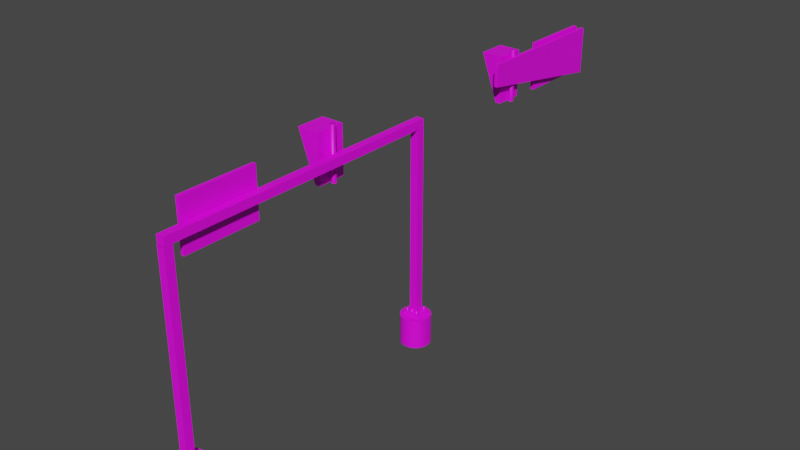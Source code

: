 # Source: loww-vds-gantry.blend  (saved by Blender 3.0.42; exported with 4.5.12 LTS)
import bpy
from mathutils import Matrix  # noqa: F401  (used for matrix-valued properties, if any)

bpy.ops.wm.read_factory_settings(use_empty=True)
scene = bpy.context.scene
scene.name = 'Scene'

# ---- collections
col_collection = bpy.data.collections.new('Collection'); scene.collection.children.link(col_collection)

# ---- images (referenced by path relative to the original .blend; pixels are not part of the script)
import os
ASSET_DIR = os.environ.get("B2B_ASSET_DIR", "")  # directory of the original .blend (textures are referenced by path, not embedded)
HERE = os.path.dirname(os.path.abspath(__file__))  # packed textures are extracted next to this script under _unpacked/

def load_image(name, relpath, width, height, colorspace="sRGB"):
    """Load a texture the original file referenced (path relative to the .blend, or extracted next to this script)."""
    p = next((c for c in (os.path.join(HERE, relpath), os.path.join(ASSET_DIR, relpath)) if relpath and os.path.exists(c)), "")
    if p:
        img = bpy.data.images.load(p, check_existing=True)
        img.name = name
    else:  # same state as the original file: an image datablock whose file is absent (Cycles renders it pink)
        img = bpy.data.images.new(name, width, height)
        img.source = "FILE"
        img.filepath = "//" + (relpath or name)
    img.colorspace_settings.name = colorspace
    return img
img_vds_base_texture_png = load_image('vds-base-texture.png', 'vds-base-texture.png', 1024, 1024, 'sRGB')

# ---- materials (node trees are filled in below, after node groups)
mat_base = bpy.data.materials.new('base')
mat_base.use_transparent_shadow = False

# ---- material node trees
mat_base.use_nodes = True; mat_base.node_tree.nodes.clear()
_N = mat_base.node_tree.nodes; _L = mat_base.node_tree.links
n0 = _N.new('ShaderNodeBsdfPrincipled'); n0.name = 'Principled BSDF'; n0.location = (10, 300)
n0.distribution = 'GGX'
n0.subsurface_method = 'BURLEY'
n0.inputs[3].default_value = 1.45
n0.inputs[27].default_value = (0.0, 0.0, 0.0, 1.0)
n0.inputs[28].default_value = 1.0
n1 = _N.new('ShaderNodeOutputMaterial'); n1.name = 'Material Output'; n1.location = (300, 300)
n2 = _N.new('ShaderNodeTexImage'); n2.name = 'Image Texture'; n2.location = (-280, 276)
n2.image = img_vds_base_texture_png
_L.new(n0.outputs[0], n1.inputs[0])
_L.new(n2.outputs[0], n0.inputs[0])
n1.is_active_output = True

# ---- world
world_world = bpy.data.worlds.new('World'); scene.world = world_world
world_world.use_nodes = True; world_world.node_tree.nodes.clear()
_N = world_world.node_tree.nodes; _L = world_world.node_tree.links
n0 = _N.new('ShaderNodeOutputWorld'); n0.name = 'World Output'; n0.location = (300, 300)
n1 = _N.new('ShaderNodeBackground'); n1.name = 'Background'; n1.location = (10, 300)
n1.inputs[0].default_value = (0.05088, 0.05088, 0.05088, 1.0)
_L.new(n1.outputs[0], n0.inputs[0])
n0.is_active_output = True
world_world.color = (0.05088, 0.05088, 0.05088)
world_world.use_sun_shadow = False
world_world.sun_shadow_jitter_overblur = 0.0

# ---- meshes
me_cube = bpy.data.meshes.new('Cube')
me_cube.from_pydata([(-1.0, -1.062, -1.0), (-1.0, -1.062, 1.0), (-1.0, 1.062, -1.0), (-1.0, 1.062, 1.0), (1.0, -1.062, -1.0), (1.0, -1.062, 1.0), (1.0, 1.062, -1.0), (1.0, 1.062, 1.0), (-5.024, 3.152, -0.9826), (-14.32, 3.152, 0.9826), (-5.024, 3.966, -0.9826), (-14.32, 3.966, 0.9826), (-2.192, 3.152, -0.9826), (-2.192, 3.152, 0.9826), (-2.192, 3.966, -0.9826), (-2.192, 3.966, 0.9826), (-5.115, 3.157, 0.9636), (-5.115, 3.157, -0.9582), (-5.115, 3.949, 0.9636), (-5.115, 3.949, -0.9582), (-5.045, 3.157, -0.9665), (-14.23, 3.157, 0.9745), (-5.045, 3.961, -0.9665), (-14.23, 3.961, 0.9745), (-2.248, 3.157, -0.9665), (-2.248, 3.157, 0.9745), (-2.248, 3.961, -0.9665), (-2.248, 3.961, 0.9745), (-5.418, 3.617, 0.373), (-5.418, 3.617, -0.2122), (-5.418, 3.884, 0.373), (-5.418, 3.884, -0.2122), (-5.418, 3.223, 0.3752), (-5.418, 3.223, -0.21), (-5.418, 3.49, 0.3752), (-5.418, 3.49, -0.21), (-1.165, -0.2879, 0.6808), (-1.165, -0.2879, -0.4648), (-1.165, 0.2685, 0.6808), (-1.165, 0.2685, -0.4648), (-1.165, -0.2901, -0.4648), (-1.165, -0.2901, 0.6808), (-1.165, -0.8465, -0.4648), (-1.165, -0.8465, 0.6808), (0.3155, 6.749, -9.308), (0.3155, 6.749, -8.071), (3.087, 6.782, -9.308), (3.087, 6.782, -8.071), (5.908, 6.764, -9.308), (5.908, 6.764, -8.071), (8.44, 6.697, -9.308), (8.44, 6.697, -8.071), (10.38, 6.59, -9.308), (10.38, 6.59, -8.071), (11.48, 6.455, -9.308), (11.48, 6.455, -8.071), (11.63, 6.308, -9.308), (11.63, 6.308, -8.071), (10.8, 6.168, -9.308), (10.8, 6.168, -8.071), (9.082, 6.051, -9.308), (9.082, 6.051, -8.071), (6.696, 5.971, -9.308), (6.696, 5.971, -8.071), (3.925, 5.938, -9.308), (3.925, 5.938, -8.071), (1.104, 5.956, -9.308), (1.104, 5.956, -8.071), (-1.428, 6.023, -9.308), (-1.428, 6.023, -8.071), (-3.365, 6.13, -9.308), (-3.365, 6.13, -8.071), (-4.473, 6.265, -9.308), (-4.473, 6.265, -8.071), (-4.619, 6.412, -9.308), (-4.619, 6.412, -8.071), (-3.784, 6.552, -9.308), (-3.784, 6.552, -8.071), (-2.071, 6.669, -9.308), (-2.071, 6.669, -8.071), (3.506, -1.195, -9.308), (3.506, -1.195, -8.071), (6.306, -1.221, -9.308), (6.306, -1.221, -8.071), (8.768, -1.294, -9.308), (8.768, -1.294, -8.071), (10.6, -1.406, -9.308), (10.6, -1.406, -8.071), (11.57, -1.544, -9.308), (11.57, -1.544, -8.071), (11.57, -1.691, -9.308), (11.57, -1.691, -8.071), (10.6, -1.829, -9.308), (10.6, -1.829, -8.071), (8.768, -1.941, -9.308), (8.768, -1.941, -8.071), (6.306, -2.015, -9.308), (6.306, -2.015, -8.071), (3.506, -2.04, -9.308), (3.506, -2.04, -8.071), (0.7059, -2.015, -9.308), (0.7059, -2.015, -8.071), (-1.756, -1.941, -9.308), (-1.756, -1.941, -8.071), (-3.584, -1.829, -9.308), (-3.584, -1.829, -8.071), (-4.556, -1.691, -9.308), (-4.556, -1.691, -8.071), (-4.556, -1.544, -9.308), (-4.556, -1.544, -8.071), (-3.584, -1.406, -9.308), (-3.584, -1.406, -8.071), (-1.756, -1.294, -9.308), (-1.756, -1.294, -8.071), (0.7059, -1.221, -9.308), (0.7059, -1.221, -8.071), (-0.2746, 3.597, -0.9811), (-0.2746, 3.597, 1.179), (0.389, 3.588, -0.9811), (0.389, 3.588, 1.179), (0.8748, 3.563, -0.9811), (0.8748, 3.563, 1.179), (1.053, 3.529, -0.9811), (1.053, 3.529, 1.179), (0.8748, 3.495, -0.9811), (0.8748, 3.495, 1.179), (0.389, 3.47, -0.9811), (0.389, 3.47, 1.179), (-0.2746, 3.46, -0.9811), (-0.2746, 3.46, 1.179), (-0.9382, 3.47, -0.9811), (-0.9382, 3.47, 1.179), (-1.424, 3.495, -0.9811), (-1.424, 3.495, 1.179), (-1.602, 3.529, -0.9811), (-1.602, 3.529, 1.179), (-1.424, 3.563, -0.9811), (-1.424, 3.563, 1.179), (-0.9382, 3.588, -0.9811), (-0.9382, 3.588, 1.179), (3.506, -1.195, -8.071), (6.306, -1.221, -8.071), (8.768, -1.294, -8.071), (10.6, -1.406, -8.071), (11.57, -1.544, -8.071), (11.57, -1.691, -8.071), (10.6, -1.829, -8.071), (8.768, -1.941, -8.071), (6.306, -2.015, -8.071), (3.506, -2.04, -8.071), (0.7059, -2.015, -8.071), (-1.756, -1.941, -8.071), (-3.584, -1.829, -8.071), (-4.556, -1.691, -8.071), (-4.556, -1.544, -8.071), (-3.584, -1.406, -8.071), (-1.756, -1.294, -8.071), (0.7059, -1.221, -8.071), (-1.346, -1.392, -8.071), (-1.346, -1.834, -8.071), (8.482, -1.834, -8.071), (8.482, -1.392, -8.071), (-1.346, -1.39, -8.071), (-0.9516, -1.41, -8.003), (-0.9516, -1.816, -8.003), (8.087, -1.816, -8.003), (8.087, -1.41, -8.003), (-0.9516, -1.41, -7.951), (-0.9516, -1.816, -7.951), (8.087, -1.816, -7.951), (8.087, -1.41, -7.951), (1.471, -1.496, -7.951), (1.471, -1.73, -7.951), (5.664, -1.73, -7.951), (5.664, -1.496, -7.951), (1.471, -1.496, -0.1821), (1.471, -1.73, -0.1821), (5.664, -1.73, -0.1821), (5.664, -1.496, -0.1821), (0.4134, -1.738, -7.949), (0.4134, -1.738, -7.766), (0.7123, -1.742, -7.949), (0.7123, -1.742, -7.766), (0.931, -1.753, -7.949), (0.931, -1.753, -7.766), (1.011, -1.769, -7.949), (1.011, -1.769, -7.766), (0.931, -1.784, -7.949), (0.931, -1.784, -7.766), (0.7123, -1.795, -7.949), (0.7123, -1.795, -7.766), (0.4134, -1.8, -7.949), (0.4134, -1.8, -7.766), (0.1145, -1.795, -7.949), (0.1145, -1.795, -7.766), (-0.1042, -1.784, -7.949), (-0.1042, -1.784, -7.766), (-0.1843, -1.769, -7.949), (-0.1843, -1.769, -7.766), (-0.1042, -1.753, -7.949), (-0.1042, -1.753, -7.766), (0.1145, -1.742, -7.949), (0.1145, -1.742, -7.766), (3.546, -1.738, -7.949), (3.546, -1.738, -7.766), (3.844, -1.742, -7.949), (3.844, -1.742, -7.766), (4.063, -1.753, -7.949), (4.063, -1.753, -7.766), (4.143, -1.769, -7.949), (4.143, -1.769, -7.766), (4.063, -1.784, -7.949), (4.063, -1.784, -7.766), (3.844, -1.795, -7.949), (3.844, -1.795, -7.766), (3.546, -1.8, -7.949), (3.546, -1.8, -7.766), (3.247, -1.795, -7.949), (3.247, -1.795, -7.766), (3.028, -1.784, -7.949), (3.028, -1.784, -7.766), (2.948, -1.769, -7.949), (2.948, -1.769, -7.766), (3.028, -1.753, -7.949), (3.028, -1.753, -7.766), (3.247, -1.742, -7.949), (3.247, -1.742, -7.766), (6.54, -1.738, -7.949), (6.54, -1.738, -7.766), (6.839, -1.742, -7.949), (6.839, -1.742, -7.766), (7.058, -1.753, -7.949), (7.058, -1.753, -7.766), (7.138, -1.769, -7.949), (7.138, -1.769, -7.766), (7.058, -1.784, -7.949), (7.058, -1.784, -7.766), (6.839, -1.795, -7.949), (6.839, -1.795, -7.766), (6.54, -1.8, -7.949), (6.54, -1.8, -7.766), (6.241, -1.795, -7.949), (6.241, -1.795, -7.766), (6.023, -1.784, -7.949), (6.023, -1.784, -7.766), (5.943, -1.769, -7.949), (5.943, -1.769, -7.766), (6.023, -1.753, -7.949), (6.023, -1.753, -7.766), (6.241, -1.742, -7.949), (6.241, -1.742, -7.766), (0.4134, -1.427, -7.949), (0.4134, -1.427, -7.766), (0.7123, -1.431, -7.949), (0.7123, -1.431, -7.766), (0.931, -1.443, -7.949), (0.931, -1.443, -7.766), (1.011, -1.458, -7.949), (1.011, -1.458, -7.766), (0.931, -1.474, -7.949), (0.931, -1.474, -7.766), (0.7123, -1.485, -7.949), (0.7123, -1.485, -7.766), (0.4134, -1.489, -7.949), (0.4134, -1.489, -7.766), (0.1146, -1.485, -7.949), (0.1146, -1.485, -7.766), (-0.1042, -1.474, -7.949), (-0.1042, -1.474, -7.766), (-0.1843, -1.458, -7.949), (-0.1843, -1.458, -7.766), (-0.1042, -1.443, -7.949), (-0.1042, -1.443, -7.766), (0.1145, -1.431, -7.949), (0.1145, -1.431, -7.766), (3.546, -1.427, -7.949), (3.546, -1.427, -7.766), (3.844, -1.431, -7.949), (3.844, -1.431, -7.766), (4.063, -1.443, -7.949), (4.063, -1.443, -7.766), (4.143, -1.458, -7.949), (4.143, -1.458, -7.766), (4.063, -1.474, -7.949), (4.063, -1.474, -7.766), (3.844, -1.485, -7.949), (3.844, -1.485, -7.766), (3.545, -1.489, -7.949), (3.545, -1.489, -7.766), (3.247, -1.485, -7.949), (3.247, -1.485, -7.766), (3.028, -1.474, -7.949), (3.028, -1.474, -7.766), (2.948, -1.458, -7.949), (2.948, -1.458, -7.766), (3.028, -1.443, -7.949), (3.028, -1.443, -7.766), (3.247, -1.431, -7.949), (3.247, -1.431, -7.766), (6.54, -1.427, -7.949), (6.54, -1.427, -7.766), (6.839, -1.431, -7.949), (6.839, -1.431, -7.766), (7.058, -1.443, -7.949), (7.058, -1.443, -7.766), (7.138, -1.458, -7.949), (7.138, -1.458, -7.766), (7.058, -1.474, -7.949), (7.058, -1.474, -7.766), (6.839, -1.485, -7.949), (6.839, -1.485, -7.766), (6.54, -1.489, -7.949), (6.54, -1.489, -7.766), (6.241, -1.485, -7.949), (6.241, -1.485, -7.766), (6.023, -1.474, -7.949), (6.023, -1.474, -7.766), (5.943, -1.458, -7.949), (5.943, -1.458, -7.766), (6.023, -1.443, -7.949), (6.023, -1.443, -7.766), (6.241, -1.431, -7.949), (6.241, -1.431, -7.766), (3.506, 6.783, -8.071), (6.306, 6.757, -8.071), (8.768, 6.684, -8.071), (10.6, 6.571, -8.071), (11.57, 6.433, -8.071), (11.57, 6.287, -8.071), (10.6, 6.149, -8.071), (8.768, 6.036, -8.071), (6.306, 5.963, -8.071), (3.506, 5.937, -8.071), (0.7059, 5.963, -8.071), (-1.756, 6.036, -8.071), (-3.584, 6.149, -8.071), (-4.556, 6.287, -8.071), (-4.556, 6.433, -8.071), (-3.584, 6.571, -8.071), (-1.756, 6.684, -8.071), (0.7059, 6.757, -8.071), (-1.346, 6.585, -8.071), (-1.346, 6.144, -8.071), (8.482, 6.144, -8.071), (8.482, 6.585, -8.071), (-1.346, 6.587, -8.071), (-0.9516, 6.568, -8.003), (-0.9516, 6.162, -8.003), (8.087, 6.162, -8.003), (8.087, 6.568, -8.003), (-0.9516, 6.568, -7.951), (-0.9516, 6.162, -7.951), (8.087, 6.162, -7.951), (8.087, 6.568, -7.951), (1.471, 6.482, -7.951), (1.471, 6.247, -7.951), (5.664, 6.247, -7.951), (5.664, 6.482, -7.951), (1.471, 6.482, -0.1821), (1.471, 6.247, -0.1821), (5.664, 6.247, -0.1821), (5.664, 6.482, -0.1821), (0.4134, 6.24, -7.949), (0.4134, 6.24, -7.766), (0.7123, 6.236, -7.949), (0.7123, 6.236, -7.766), (0.931, 6.224, -7.949), (0.931, 6.224, -7.766), (1.011, 6.209, -7.949), (1.011, 6.209, -7.766), (0.9311, 6.193, -7.949), (0.9311, 6.193, -7.766), (0.7123, 6.182, -7.949), (0.7123, 6.182, -7.766), (0.4134, 6.178, -7.949), (0.4134, 6.178, -7.766), (0.1146, 6.182, -7.949), (0.1146, 6.182, -7.766), (-0.1042, 6.193, -7.949), (-0.1042, 6.193, -7.766), (-0.1843, 6.209, -7.949), (-0.1843, 6.209, -7.766), (-0.1042, 6.224, -7.949), (-0.1042, 6.224, -7.766), (0.1146, 6.236, -7.949), (0.1146, 6.236, -7.766), (3.546, 6.24, -7.949), (3.546, 6.24, -7.766), (3.844, 6.236, -7.949), (3.844, 6.236, -7.766), (4.063, 6.224, -7.949), (4.063, 6.224, -7.766), (4.143, 6.209, -7.949), (4.143, 6.209, -7.766), (4.063, 6.193, -7.949), (4.063, 6.193, -7.766), (3.844, 6.182, -7.949), (3.844, 6.182, -7.766), (3.546, 6.178, -7.949), (3.546, 6.178, -7.766), (3.247, 6.182, -7.949), (3.247, 6.182, -7.766), (3.028, 6.193, -7.949), (3.028, 6.193, -7.766), (2.948, 6.209, -7.949), (2.948, 6.209, -7.766), (3.028, 6.224, -7.949), (3.028, 6.224, -7.766), (3.247, 6.236, -7.949), (3.247, 6.236, -7.766), (6.54, 6.24, -7.949), (6.54, 6.24, -7.766), (6.839, 6.236, -7.949), (6.839, 6.236, -7.766), (7.058, 6.224, -7.949), (7.058, 6.224, -7.766), (7.138, 6.209, -7.949), (7.138, 6.209, -7.766), (7.058, 6.193, -7.949), (7.058, 6.193, -7.766), (6.839, 6.182, -7.949), (6.839, 6.182, -7.766), (6.54, 6.178, -7.949), (6.54, 6.178, -7.766), (6.241, 6.182, -7.949), (6.241, 6.182, -7.766), (6.023, 6.193, -7.949), (6.023, 6.193, -7.766), (5.943, 6.209, -7.949), (5.943, 6.209, -7.766), (6.023, 6.224, -7.949), (6.023, 6.224, -7.766), (6.241, 6.236, -7.949), (6.241, 6.236, -7.766), (0.4134, 6.55, -7.949), (0.4134, 6.55, -7.766), (0.7123, 6.546, -7.949), (0.7123, 6.546, -7.766), (0.931, 6.535, -7.949), (0.931, 6.535, -7.766), (1.011, 6.519, -7.949), (1.011, 6.519, -7.766), (0.931, 6.504, -7.949), (0.931, 6.504, -7.766), (0.7123, 6.493, -7.949), (0.7123, 6.493, -7.766), (0.4134, 6.489, -7.949), (0.4134, 6.489, -7.766), (0.1146, 6.493, -7.949), (0.1146, 6.493, -7.766), (-0.1042, 6.504, -7.949), (-0.1042, 6.504, -7.766), (-0.1843, 6.519, -7.949), (-0.1843, 6.519, -7.766), (-0.1042, 6.535, -7.949), (-0.1042, 6.535, -7.766), (0.1146, 6.546, -7.949), (0.1146, 6.546, -7.766), (3.546, 6.55, -7.949), (3.546, 6.55, -7.766), (3.844, 6.546, -7.949), (3.844, 6.546, -7.766), (4.063, 6.535, -7.949), (4.063, 6.535, -7.766), (4.143, 6.519, -7.949), (4.143, 6.519, -7.766), (4.063, 6.504, -7.949), (4.063, 6.504, -7.766), (3.844, 6.493, -7.949), (3.844, 6.493, -7.766), (3.546, 6.489, -7.949), (3.546, 6.489, -7.766), (3.247, 6.493, -7.949), (3.247, 6.493, -7.766), (3.028, 6.504, -7.949), (3.028, 6.504, -7.766), (2.948, 6.519, -7.949), (2.948, 6.519, -7.766), (3.028, 6.535, -7.949), (3.028, 6.535, -7.766), (3.247, 6.546, -7.949), (3.247, 6.546, -7.766), (6.54, 6.55, -7.949), (6.54, 6.55, -7.766), (6.839, 6.546, -7.949), (6.839, 6.546, -7.766), (7.058, 6.535, -7.949), (7.058, 6.535, -7.766), (7.138, 6.519, -7.949), (7.138, 6.519, -7.766), (7.058, 6.504, -7.949), (7.058, 6.504, -7.766), (6.839, 6.493, -7.949), (6.839, 6.493, -7.766), (6.54, 6.489, -7.949), (6.54, 6.489, -7.766), (6.241, 6.493, -7.949), (6.241, 6.493, -7.766), (6.023, 6.504, -7.949), (6.023, 6.504, -7.766), (5.943, 6.519, -7.949), (5.943, 6.519, -7.766), (6.023, 6.535, -7.949), (6.023, 6.535, -7.766), (6.241, 6.546, -7.949), (6.241, 6.546, -7.766), (1.471, 6.478, 0.1633), (1.471, 6.478, -0.1804), (5.664, 6.478, -0.1804), (5.664, 6.478, 0.1633), (1.471, -1.721, 0.1633), (1.471, -1.721, -0.1804), (5.664, -1.721, -0.1804), (5.664, -1.721, 0.1633), (-1.315, 0.2375, -0.6274), (-1.315, 0.2375, -0.8271), (-1.315, 0.3345, -0.6274), (-1.315, 0.3345, -0.8271), (-1.315, 0.1395, -0.6274), (-1.315, 0.1395, -0.8271), (-1.315, 0.2365, -0.6274), (-1.315, 0.2365, -0.8271), (-1.315, -0.7432, -0.6274), (-1.315, -0.7432, -0.8271), (-1.315, -0.6462, -0.6274), (-1.315, -0.6462, -0.8271), (-1.315, -0.8412, -0.6274), (-1.315, -0.8412, -0.8271), (-1.315, -0.7442, -0.6274), (-1.315, -0.7442, -0.8271), (-1.315, -0.6214, -0.6274), (-1.315, -0.6214, -0.8271), (-1.315, -0.5245, -0.6274), (-1.315, -0.5245, -0.8271)], [], [(0, 1, 3, 2), (2, 3, 7, 6), (6, 7, 5, 4), (4, 5, 1, 0), (2, 6, 4, 0), (7, 3, 1, 5), (10, 11, 15, 14), (14, 15, 13, 12), (12, 13, 9, 8), (10, 14, 12, 8), (15, 11, 9, 13), (16, 18, 19, 17), (22, 26, 27, 23), (24, 20, 21, 25), (27, 25, 21, 23), (28, 30, 31, 29), (32, 34, 35, 33), (36, 38, 39, 37), (43, 41, 40, 42), (44, 45, 47, 46), (46, 47, 49, 48), (48, 49, 51, 50), (50, 51, 53, 52), (52, 53, 55, 54), (54, 55, 57, 56), (56, 57, 59, 58), (58, 59, 61, 60), (60, 61, 63, 62), (62, 63, 65, 64), (64, 65, 67, 66), (66, 67, 69, 68), (68, 69, 71, 70), (70, 71, 73, 72), (72, 73, 75, 74), (74, 75, 77, 76), (76, 77, 79, 78), (78, 79, 45, 44), (80, 81, 83, 82), (82, 83, 85, 84), (84, 85, 87, 86), (86, 87, 89, 88), (88, 89, 91, 90), (90, 91, 93, 92), (92, 93, 95, 94), (94, 95, 97, 96), (96, 97, 99, 98), (98, 99, 101, 100), (100, 101, 103, 102), (102, 103, 105, 104), (104, 105, 107, 106), (106, 107, 109, 108), (108, 109, 111, 110), (110, 111, 113, 112), (112, 113, 115, 114), (114, 115, 81, 80), (116, 117, 119, 118), (118, 119, 121, 120), (120, 121, 123, 122), (122, 123, 125, 124), (124, 125, 127, 126), (126, 127, 129, 128), (128, 129, 131, 130), (130, 131, 133, 132), (132, 133, 135, 134), (134, 135, 137, 136), (119, 117, 139, 137, 135, 133, 131, 129, 127, 125, 123, 121), (136, 137, 139, 138), (138, 139, 117, 116), (141, 140, 157, 156, 155, 158, 162, 161, 142), (142, 161, 160, 159, 152, 151, 150, 149, 148, 147, 146, 145, 144, 143), (152, 159, 158, 155, 154, 153), (160, 161, 166, 165), (161, 162, 158), (165, 166, 170, 169), (158, 159, 164, 163), (161, 158, 163, 166), (159, 160, 165, 164), (169, 170, 174, 173), (163, 164, 168, 167), (166, 163, 167, 170), (164, 165, 169, 168), (171, 172, 176, 175), (167, 168, 172, 171), (170, 167, 171, 174), (168, 169, 173, 172), (174, 171, 175, 178), (172, 173, 177, 176), (173, 174, 178, 177), (179, 180, 182, 181), (181, 182, 184, 183), (183, 184, 186, 185), (185, 186, 188, 187), (187, 188, 190, 189), (189, 190, 192, 191), (191, 192, 194, 193), (193, 194, 196, 195), (195, 196, 198, 197), (197, 198, 200, 199), (182, 180, 202, 200, 198, 196, 194, 192, 190, 188, 186, 184), (199, 200, 202, 201), (201, 202, 180, 179), (203, 204, 206, 205), (205, 206, 208, 207), (207, 208, 210, 209), (209, 210, 212, 211), (211, 212, 214, 213), (213, 214, 216, 215), (215, 216, 218, 217), (217, 218, 220, 219), (219, 220, 222, 221), (221, 222, 224, 223), (206, 204, 226, 224, 222, 220, 218, 216, 214, 212, 210, 208), (223, 224, 226, 225), (225, 226, 204, 203), (227, 228, 230, 229), (229, 230, 232, 231), (231, 232, 234, 233), (233, 234, 236, 235), (235, 236, 238, 237), (237, 238, 240, 239), (239, 240, 242, 241), (241, 242, 244, 243), (243, 244, 246, 245), (245, 246, 248, 247), (230, 228, 250, 248, 246, 244, 242, 240, 238, 236, 234, 232), (247, 248, 250, 249), (249, 250, 228, 227), (251, 252, 254, 253), (253, 254, 256, 255), (255, 256, 258, 257), (257, 258, 260, 259), (259, 260, 262, 261), (261, 262, 264, 263), (263, 264, 266, 265), (265, 266, 268, 267), (267, 268, 270, 269), (269, 270, 272, 271), (254, 252, 274, 272, 270, 268, 266, 264, 262, 260, 258, 256), (271, 272, 274, 273), (273, 274, 252, 251), (275, 276, 278, 277), (277, 278, 280, 279), (279, 280, 282, 281), (281, 282, 284, 283), (283, 284, 286, 285), (285, 286, 288, 287), (287, 288, 290, 289), (289, 290, 292, 291), (291, 292, 294, 293), (293, 294, 296, 295), (278, 276, 298, 296, 294, 292, 290, 288, 286, 284, 282, 280), (295, 296, 298, 297), (297, 298, 276, 275), (299, 300, 302, 301), (301, 302, 304, 303), (303, 304, 306, 305), (305, 306, 308, 307), (307, 308, 310, 309), (309, 310, 312, 311), (311, 312, 314, 313), (313, 314, 316, 315), (315, 316, 318, 317), (317, 318, 320, 319), (302, 300, 322, 320, 318, 316, 314, 312, 310, 308, 306, 304), (319, 320, 322, 321), (321, 322, 300, 299), (324, 323, 340, 339, 338, 341, 345, 344, 325), (325, 344, 343, 342, 335, 334, 333, 332, 331, 330, 329, 328, 327, 326), (335, 342, 341, 338, 337, 336), (343, 344, 349, 348), (344, 345, 341), (348, 349, 353, 352), (341, 342, 347, 346), (344, 341, 346, 349), (342, 343, 348, 347), (352, 353, 357, 356), (346, 347, 351, 350), (349, 346, 350, 353), (347, 348, 352, 351), (354, 355, 359, 358), (350, 351, 355, 354), (353, 350, 354, 357), (351, 352, 356, 355), (357, 354, 358, 361), (355, 356, 360, 359), (356, 357, 361, 360), (362, 363, 365, 364), (364, 365, 367, 366), (366, 367, 369, 368), (368, 369, 371, 370), (370, 371, 373, 372), (372, 373, 375, 374), (374, 375, 377, 376), (376, 377, 379, 378), (378, 379, 381, 380), (380, 381, 383, 382), (365, 363, 385, 383, 381, 379, 377, 375, 373, 371, 369, 367), (382, 383, 385, 384), (384, 385, 363, 362), (386, 387, 389, 388), (388, 389, 391, 390), (390, 391, 393, 392), (392, 393, 395, 394), (394, 395, 397, 396), (396, 397, 399, 398), (398, 399, 401, 400), (400, 401, 403, 402), (402, 403, 405, 404), (404, 405, 407, 406), (389, 387, 409, 407, 405, 403, 401, 399, 397, 395, 393, 391), (406, 407, 409, 408), (408, 409, 387, 386), (410, 411, 413, 412), (412, 413, 415, 414), (414, 415, 417, 416), (416, 417, 419, 418), (418, 419, 421, 420), (420, 421, 423, 422), (422, 423, 425, 424), (424, 425, 427, 426), (426, 427, 429, 428), (428, 429, 431, 430), (413, 411, 433, 431, 429, 427, 425, 423, 421, 419, 417, 415), (430, 431, 433, 432), (432, 433, 411, 410), (434, 435, 437, 436), (436, 437, 439, 438), (438, 439, 441, 440), (440, 441, 443, 442), (442, 443, 445, 444), (444, 445, 447, 446), (446, 447, 449, 448), (448, 449, 451, 450), (450, 451, 453, 452), (452, 453, 455, 454), (437, 435, 457, 455, 453, 451, 449, 447, 445, 443, 441, 439), (454, 455, 457, 456), (456, 457, 435, 434), (458, 459, 461, 460), (460, 461, 463, 462), (462, 463, 465, 464), (464, 465, 467, 466), (466, 467, 469, 468), (468, 469, 471, 470), (470, 471, 473, 472), (472, 473, 475, 474), (474, 475, 477, 476), (476, 477, 479, 478), (461, 459, 481, 479, 477, 475, 473, 471, 469, 467, 465, 463), (478, 479, 481, 480), (480, 481, 459, 458), (482, 483, 485, 484), (484, 485, 487, 486), (486, 487, 489, 488), (488, 489, 491, 490), (490, 491, 493, 492), (492, 493, 495, 494), (494, 495, 497, 496), (496, 497, 499, 498), (498, 499, 501, 500), (500, 501, 503, 502), (485, 483, 505, 503, 501, 499, 497, 495, 493, 491, 489, 487), (502, 503, 505, 504), (504, 505, 483, 482), (506, 507, 511, 510), (509, 506, 510, 513), (507, 508, 512, 511), (508, 509, 513, 512), (506, 509, 508, 507), (510, 511, 512, 513), (514, 516, 517, 515), (518, 520, 521, 519), (522, 524, 525, 523), (526, 528, 529, 527), (530, 532, 533, 531)])
me_cube.polygons.foreach_set('use_smooth', [0, 0, 0, 0, 0, 0, 0, 0, 0, 0, 0, 0, 0, 0, 0, 0, 0, 0, 0, 1, 1, 1, 1, 1, 1, 1, 1, 1, 1, 1, 1, 1, 1, 1, 1, 1, 1, 1, 1, 1, 1, 1, 1, 1, 1, 1, 1, 1, 1, 1, 1, 1, 1, 1, 1, 1, 1, 1, 1, 1, 1, 1, 1, 1, 1, 1, 1, 1, 0, 0, 0, 0, 0, 0, 0, 0, 0, 0, 0, 0, 0, 0, 0, 0, 0, 0, 0, 0, 1, 1, 1, 1, 1, 1, 1, 1, 1, 1, 1, 1, 1, 1, 1, 1, 1, 1, 1, 1, 1, 1, 1, 1, 1, 1, 1, 1, 1, 1, 1, 1, 1, 1, 1, 1, 1, 1, 1, 1, 1, 1, 1, 1, 1, 1, 1, 1, 1, 1, 1, 1, 1, 1, 1, 1, 1, 1, 1, 1, 1, 1, 1, 1, 1, 1, 1, 1, 1, 1, 1, 1, 1, 1, 1, 1, 1, 1, 0, 0, 0, 0, 0, 0, 0, 0, 0, 0, 0, 0, 0, 0, 0, 0, 0, 0, 0, 0, 1, 1, 1, 1, 1, 1, 1, 1, 1, 1, 1, 1, 1, 1, 1, 1, 1, 1, 1, 1, 1, 1, 1, 1, 1, 1, 1, 1, 1, 1, 1, 1, 1, 1, 1, 1, 1, 1, 1, 1, 1, 1, 1, 1, 1, 1, 1, 1, 1, 1, 1, 1, 1, 1, 1, 1, 1, 1, 1, 1, 1, 1, 1, 1, 1, 1, 1, 1, 1, 1, 1, 1, 1, 1, 1, 1, 1, 1, 0, 0, 0, 0, 0, 0, 0, 0, 0, 0, 0])
_uv = me_cube.uv_layers.new(name='UVMap')
_uv.uv.foreach_set('vector', [0.3955, 0.2515, 0.3955, 0.5005, 0.00654, 0.5005, 0.00654, 0.2515, 0.5833, 0.7633, 0.6444, 0.7633, 0.6444, 0.8244, 0.5833, 0.8244, 0.5802, 0.6043, 0.6413, 0.6043, 0.6413, 0.6654, 0.5802, 0.6654, 0.5833, 0.8855, 0.6444, 0.8855, 0.6444, 0.9466, 0.5833, 0.9466, 0.5191, 0.6043, 0.5802, 0.6043, 0.5802, 0.6654, 0.5191, 0.6654, 0.6444, 0.8244, 0.7055, 0.8244, 0.7055, 0.8855, 0.6444, 0.8855, 0.5999, 0.571, 0.6501, 0.571, 0.6501, 0.6211, 0.5999, 0.6211, 0.5999, 0.6211, 0.6501, 0.6211, 0.6501, 0.6712, 0.5999, 0.6712, 0.5999, 0.6712, 0.6501, 0.6712, 0.6501, 0.7213, 0.5999, 0.7213, 0.5498, 0.6211, 0.5999, 0.6211, 0.5999, 0.6712, 0.5498, 0.6712, 0.6501, 0.6211, 0.7002, 0.6211, 0.7002, 0.6712, 0.6501, 0.6712, 0.5248, 0.5209, 0.5248, 0.7213, 0.7252, 0.7213, 0.7252, 0.5209, 0.5999, 0.571, 0.5999, 0.6211, 0.6501, 0.6211, 0.6501, 0.571, 0.5999, 0.6712, 0.5999, 0.7213, 0.6501, 0.7213, 0.6501, 0.6712, 0.6501, 0.6211, 0.6501, 0.6712, 0.7002, 0.6712, 0.7002, 0.6211, 0.7767, 0.5496, 0.7767, 0.7112, 0.9383, 0.7112, 0.9383, 0.5496, 0.7767, 0.5496, 0.7767, 0.7112, 0.9383, 0.7112, 0.9383, 0.5496, 0.1147, 0.1994, 0.02032, 0.1994, 0.02032, 0.06603, 0.1147, 0.06603, 0.2544, 0.1988, 0.16, 0.1988, 0.16, 0.06541, 0.2544, 0.06541, 0.1295, 0.5212, 0.1307, 0.8655, 0.09056, 0.868, 0.09225, 0.5259, 0.09225, 0.5259, 0.09056, 0.868, 0.05666, 0.8748, 0.06075, 0.5388, 0.06851, 0.5264, 0.06441, 0.8624, 0.03379, 0.8846, 0.03937, 0.5576, 0.4634, 0.5673, 0.4626, 0.9267, 0.4394, 0.918, 0.4414, 0.5469, 0.4414, 0.5469, 0.4394, 0.918, 0.4042, 0.9114, 0.4081, 0.5313, 0.4081, 0.5313, 0.4042, 0.9114, 0.3617, 0.908, 0.3679, 0.5234, 0.3679, 0.5234, 0.3617, 0.908, 0.3187, 0.9086, 0.3271, 0.5247, 0.3271, 0.5294, 0.3187, 0.9086, 0.2821, 0.913, 0.2923, 0.5397, 0.145, 0.5428, 0.1193, 0.8758, 0.06509, 0.8893, 0.08714, 0.5725, 0.4587, 0.5607, 0.4667, 0.8099, 0.4383, 0.7984, 0.4313, 0.5465, 0.4313, 0.5465, 0.4383, 0.7984, 0.3999, 0.7915, 0.3944, 0.5381, 0.3944, 0.5381, 0.3999, 0.7915, 0.3566, 0.7903, 0.3528, 0.5366, 0.3528, 0.5366, 0.3566, 0.7903, 0.3145, 0.795, 0.3122, 0.5424, 0.3122, 0.5424, 0.3145, 0.795, 0.2791, 0.8048, 0.2783, 0.5545, 0.2044, 0.5605, 0.1895, 0.8436, 0.1404, 0.8706, 0.1356, 0.5306, 0.2187, 0.5567, 0.2266, 0.8842, 0.2043, 0.8744, 0.1978, 0.5382, 0.1978, 0.5382, 0.2043, 0.8744, 0.1708, 0.8678, 0.1666, 0.5255, 0.1666, 0.5255, 0.1708, 0.8678, 0.1307, 0.8655, 0.1295, 0.5212, 0.1295, 0.5212, 0.1307, 0.8655, 0.09056, 0.868, 0.09225, 0.5259, 0.09225, 0.5259, 0.09056, 0.868, 0.05666, 0.8748, 0.06075, 0.5388, 0.06851, 0.5264, 0.06441, 0.8624, 0.03379, 0.8846, 0.03937, 0.5576, 0.4634, 0.5673, 0.4626, 0.9267, 0.4394, 0.918, 0.4414, 0.5469, 0.4414, 0.5469, 0.4394, 0.918, 0.4042, 0.9114, 0.4081, 0.5313, 0.4081, 0.5313, 0.4042, 0.9114, 0.3617, 0.908, 0.3679, 0.5234, 0.3679, 0.5234, 0.3617, 0.908, 0.3187, 0.9086, 0.3271, 0.5247, 0.3271, 0.5294, 0.3187, 0.9086, 0.2821, 0.913, 0.2923, 0.5397, 0.145, 0.5428, 0.1193, 0.8758, 0.06509, 0.8893, 0.08714, 0.5725, 0.4587, 0.5607, 0.4667, 0.8099, 0.4383, 0.7984, 0.4313, 0.5465, 0.4313, 0.5465, 0.4383, 0.7984, 0.3999, 0.7915, 0.3944, 0.5381, 0.3944, 0.5381, 0.3999, 0.7915, 0.3566, 0.7903, 0.3528, 0.5366, 0.3528, 0.5366, 0.3566, 0.7903, 0.3145, 0.795, 0.3122, 0.5424, 0.3122, 0.5424, 0.3145, 0.795, 0.2791, 0.8048, 0.2783, 0.5545, 0.2044, 0.5605, 0.1895, 0.8436, 0.1404, 0.8706, 0.1356, 0.5306, 0.2187, 0.5567, 0.2266, 0.8842, 0.2043, 0.8744, 0.1978, 0.5382, 0.1978, 0.5382, 0.2043, 0.8744, 0.1708, 0.8678, 0.1666, 0.5255, 0.1666, 0.5255, 0.1708, 0.8678, 0.1307, 0.8655, 0.1295, 0.5212, 0.7272, 0.5933, 0.7272, 0.695, 0.7103, 0.695, 0.7103, 0.5933, 0.7103, 0.5933, 0.7103, 0.695, 0.6933, 0.695, 0.6933, 0.5933, 0.6933, 0.5933, 0.6933, 0.695, 0.6764, 0.695, 0.6764, 0.5933, 0.6764, 0.5933, 0.6764, 0.695, 0.6594, 0.695, 0.6594, 0.5933, 0.6594, 0.5933, 0.6594, 0.695, 0.6425, 0.695, 0.6425, 0.5933, 0.6425, 0.5933, 0.6425, 0.695, 0.6255, 0.695, 0.6255, 0.5933, 0.6255, 0.5933, 0.6255, 0.695, 0.6085, 0.695, 0.6085, 0.5933, 0.6085, 0.5933, 0.6085, 0.695, 0.5916, 0.695, 0.5916, 0.5933, 0.5916, 0.5933, 0.5916, 0.695, 0.5746, 0.695, 0.5746, 0.5933, 0.5746, 0.5933, 0.5746, 0.695, 0.5577, 0.695, 0.5577, 0.5933, 0.6721, 0.9415, 0.6344, 0.9516, 0.5968, 0.9415, 0.5692, 0.9139, 0.5591, 0.8763, 0.5692, 0.8386, 0.5968, 0.811, 0.6344, 0.801, 0.6721, 0.811, 0.6997, 0.8386, 0.7098, 0.8763, 0.6997, 0.9139, 0.5577, 0.5933, 0.5577, 0.695, 0.5407, 0.695, 0.5407, 0.5933, 0.5407, 0.5933, 0.5407, 0.695, 0.5238, 0.695, 0.5238, 0.5933, 0.2547, 0.5533, 0.2459, 0.5548, 0.237, 0.5533, 0.2292, 0.5488, 0.2235, 0.5419, 0.2281, 0.542, 0.2281, 0.5421, 0.2592, 0.542, 0.2625, 0.5488, 0.2625, 0.5488, 0.2592, 0.542, 0.2592, 0.515, 0.2281, 0.515, 0.2235, 0.5161, 0.2292, 0.5092, 0.237, 0.5047, 0.2459, 0.5031, 0.2547, 0.5047, 0.2625, 0.5092, 0.2682, 0.5161, 0.2713, 0.5245, 0.2713, 0.5335, 0.2682, 0.5419, 0.2235, 0.5161, 0.2281, 0.515, 0.2281, 0.542, 0.2235, 0.5419, 0.2204, 0.5335, 0.2204, 0.5245, 0.2592, 0.515, 0.2592, 0.542, 0.2592, 0.542, 0.2592, 0.515, 0.2592, 0.542, 0.2281, 0.5421, 0.2281, 0.542, 0.6715, 0.5951, 0.6715, 0.6588, 0.6715, 0.6588, 0.6715, 0.5951, 0.2281, 0.542, 0.2281, 0.515, 0.2281, 0.515, 0.2281, 0.542, 0.2592, 0.542, 0.2281, 0.542, 0.2281, 0.542, 0.2592, 0.542, 0.2281, 0.515, 0.2592, 0.515, 0.2592, 0.515, 0.2281, 0.515, 0.6715, 0.5951, 0.6715, 0.6588, 0.6715, 0.6588, 0.6715, 0.5951, 0.5984, 0.6588, 0.5984, 0.5951, 0.5984, 0.5951, 0.5984, 0.6588, 0.6715, 0.6588, 0.5984, 0.6588, 0.5984, 0.6588, 0.6715, 0.6588, 0.5984, 0.5951, 0.6715, 0.5951, 0.6715, 0.5951, 0.5984, 0.5951, 0.5245, 0.7041, 0.5245, 0.5376, 0.5245, 0.5376, 0.5245, 0.7041, 0.5984, 0.6588, 0.5984, 0.5951, 0.5984, 0.5951, 0.5984, 0.6588, 0.6715, 0.6588, 0.5984, 0.6588, 0.5984, 0.6588, 0.6715, 0.6588, 0.5984, 0.5951, 0.6715, 0.5951, 0.6715, 0.5951, 0.5984, 0.5951, 0.7159, 0.7041, 0.5245, 0.7041, 0.5245, 0.7041, 0.7159, 0.7041, 0.5245, 0.5376, 0.7159, 0.5376, 0.7159, 0.5376, 0.5245, 0.5376, 0.7159, 0.5376, 0.7159, 0.7041, 0.7159, 0.7041, 0.7159, 0.5376, 0.7079, 0.8638, 0.7079, 0.9508, 0.6934, 0.9508, 0.6934, 0.8638, 0.6934, 0.8638, 0.6934, 0.9508, 0.6789, 0.9508, 0.6789, 0.8638, 0.6789, 0.8638, 0.6789, 0.9508, 0.6644, 0.9508, 0.6644, 0.8638, 0.6644, 0.8638, 0.6644, 0.9508, 0.6499, 0.9508, 0.6499, 0.8638, 0.6499, 0.8638, 0.6499, 0.9508, 0.6354, 0.9508, 0.6354, 0.8638, 0.6354, 0.8638, 0.6354, 0.9508, 0.6209, 0.9508, 0.6209, 0.8638, 0.6209, 0.8638, 0.6209, 0.9508, 0.6064, 0.9508, 0.6064, 0.8638, 0.6064, 0.8638, 0.6064, 0.9508, 0.5919, 0.9508, 0.5919, 0.8638, 0.5919, 0.8638, 0.5919, 0.9508, 0.5774, 0.9508, 0.5774, 0.8638, 0.5774, 0.8638, 0.5774, 0.9508, 0.5629, 0.9508, 0.5629, 0.8638, 0.5983, 0.8564, 0.5774, 0.862, 0.5565, 0.8564, 0.5412, 0.8412, 0.5356, 0.8203, 0.5412, 0.7994, 0.5565, 0.7841, 0.5774, 0.7785, 0.5983, 0.7841, 0.6136, 0.7994, 0.6192, 0.8203, 0.6136, 0.8412, 0.5629, 0.8638, 0.5629, 0.9508, 0.5484, 0.9508, 0.5484, 0.8638, 0.5484, 0.8638, 0.5484, 0.9508, 0.5339, 0.9508, 0.5339, 0.8638, 0.7079, 0.8638, 0.7079, 0.9508, 0.6934, 0.9508, 0.6934, 0.8638, 0.6934, 0.8638, 0.6934, 0.9508, 0.6789, 0.9508, 0.6789, 0.8638, 0.6789, 0.8638, 0.6789, 0.9508, 0.6644, 0.9508, 0.6644, 0.8638, 0.6644, 0.8638, 0.6644, 0.9508, 0.6499, 0.9508, 0.6499, 0.8638, 0.6499, 0.8638, 0.6499, 0.9508, 0.6354, 0.9508, 0.6354, 0.8638, 0.6354, 0.8638, 0.6354, 0.9508, 0.6209, 0.9508, 0.6209, 0.8638, 0.6209, 0.8638, 0.6209, 0.9508, 0.6064, 0.9508, 0.6064, 0.8638, 0.6064, 0.8638, 0.6064, 0.9508, 0.5919, 0.9508, 0.5919, 0.8638, 0.5919, 0.8638, 0.5919, 0.9508, 0.5774, 0.9508, 0.5774, 0.8638, 0.5774, 0.8638, 0.5774, 0.9508, 0.5629, 0.9508, 0.5629, 0.8638, 0.5983, 0.8564, 0.5774, 0.862, 0.5565, 0.8564, 0.5412, 0.8412, 0.5356, 0.8203, 0.5412, 0.7994, 0.5565, 0.7841, 0.5774, 0.7785, 0.5983, 0.7841, 0.6136, 0.7994, 0.6192, 0.8203, 0.6136, 0.8412, 0.5629, 0.8638, 0.5629, 0.9508, 0.5484, 0.9508, 0.5484, 0.8638, 0.5484, 0.8638, 0.5484, 0.9508, 0.5339, 0.9508, 0.5339, 0.8638, 0.7079, 0.8638, 0.7079, 0.9508, 0.6934, 0.9508, 0.6934, 0.8638, 0.6934, 0.8638, 0.6934, 0.9508, 0.6789, 0.9508, 0.6789, 0.8638, 0.6789, 0.8638, 0.6789, 0.9508, 0.6644, 0.9508, 0.6644, 0.8638, 0.6644, 0.8638, 0.6644, 0.9508, 0.6499, 0.9508, 0.6499, 0.8638, 0.6499, 0.8638, 0.6499, 0.9508, 0.6354, 0.9508, 0.6354, 0.8638, 0.6354, 0.8638, 0.6354, 0.9508, 0.6209, 0.9508, 0.6209, 0.8638, 0.6209, 0.8638, 0.6209, 0.9508, 0.6064, 0.9508, 0.6064, 0.8638, 0.6064, 0.8638, 0.6064, 0.9508, 0.5919, 0.9508, 0.5919, 0.8638, 0.5919, 0.8638, 0.5919, 0.9508, 0.5774, 0.9508, 0.5774, 0.8638, 0.5774, 0.8638, 0.5774, 0.9508, 0.5629, 0.9508, 0.5629, 0.8638, 0.5983, 0.8564, 0.5774, 0.862, 0.5565, 0.8564, 0.5412, 0.8412, 0.5356, 0.8203, 0.5412, 0.7994, 0.5565, 0.7841, 0.5774, 0.7785, 0.5983, 0.7841, 0.6136, 0.7994, 0.6192, 0.8203, 0.6136, 0.8412, 0.5629, 0.8638, 0.5629, 0.9508, 0.5484, 0.9508, 0.5484, 0.8638, 0.5484, 0.8638, 0.5484, 0.9508, 0.5339, 0.9508, 0.5339, 0.8638, 0.7079, 0.8638, 0.7079, 0.9508, 0.6934, 0.9508, 0.6934, 0.8638, 0.6934, 0.8638, 0.6934, 0.9508, 0.6789, 0.9508, 0.6789, 0.8638, 0.6789, 0.8638, 0.6789, 0.9508, 0.6644, 0.9508, 0.6644, 0.8638, 0.6644, 0.8638, 0.6644, 0.9508, 0.6499, 0.9508, 0.6499, 0.8638, 0.6499, 0.8638, 0.6499, 0.9508, 0.6354, 0.9508, 0.6354, 0.8638, 0.6354, 0.8638, 0.6354, 0.9508, 0.6209, 0.9508, 0.6209, 0.8638, 0.6209, 0.8638, 0.6209, 0.9508, 0.6064, 0.9508, 0.6064, 0.8638, 0.6064, 0.8638, 0.6064, 0.9508, 0.5919, 0.9508, 0.5919, 0.8638, 0.5919, 0.8638, 0.5919, 0.9508, 0.5774, 0.9508, 0.5774, 0.8638, 0.5774, 0.8638, 0.5774, 0.9508, 0.5629, 0.9508, 0.5629, 0.8638, 0.5983, 0.8564, 0.5774, 0.862, 0.5565, 0.8564, 0.5412, 0.8412, 0.5356, 0.8203, 0.5412, 0.7994, 0.5565, 0.7841, 0.5774, 0.7785, 0.5983, 0.7841, 0.6136, 0.7994, 0.6192, 0.8203, 0.6136, 0.8412, 0.5629, 0.8638, 0.5629, 0.9508, 0.5484, 0.9508, 0.5484, 0.8638, 0.5484, 0.8638, 0.5484, 0.9508, 0.5339, 0.9508, 0.5339, 0.8638, 0.7079, 0.8638, 0.7079, 0.9508, 0.6934, 0.9508, 0.6934, 0.8638, 0.6934, 0.8638, 0.6934, 0.9508, 0.6789, 0.9508, 0.6789, 0.8638, 0.6789, 0.8638, 0.6789, 0.9508, 0.6644, 0.9508, 0.6644, 0.8638, 0.6644, 0.8638, 0.6644, 0.9508, 0.6499, 0.9508, 0.6499, 0.8638, 0.6499, 0.8638, 0.6499, 0.9508, 0.6354, 0.9508, 0.6354, 0.8638, 0.6354, 0.8638, 0.6354, 0.9508, 0.6209, 0.9508, 0.6209, 0.8638, 0.6209, 0.8638, 0.6209, 0.9508, 0.6064, 0.9508, 0.6064, 0.8638, 0.6064, 0.8638, 0.6064, 0.9508, 0.5919, 0.9508, 0.5919, 0.8638, 0.5919, 0.8638, 0.5919, 0.9508, 0.5774, 0.9508, 0.5774, 0.8638, 0.5774, 0.8638, 0.5774, 0.9508, 0.5629, 0.9508, 0.5629, 0.8638, 0.5983, 0.8564, 0.5774, 0.862, 0.5565, 0.8564, 0.5412, 0.8412, 0.5356, 0.8203, 0.5412, 0.7994, 0.5565, 0.7841, 0.5774, 0.7785, 0.5983, 0.7841, 0.6136, 0.7994, 0.6192, 0.8203, 0.6136, 0.8412, 0.5629, 0.8638, 0.5629, 0.9508, 0.5484, 0.9508, 0.5484, 0.8638, 0.5484, 0.8638, 0.5484, 0.9508, 0.5339, 0.9508, 0.5339, 0.8638, 0.7079, 0.8638, 0.7079, 0.9508, 0.6934, 0.9508, 0.6934, 0.8638, 0.6934, 0.8638, 0.6934, 0.9508, 0.6789, 0.9508, 0.6789, 0.8638, 0.6789, 0.8638, 0.6789, 0.9508, 0.6644, 0.9508, 0.6644, 0.8638, 0.6644, 0.8638, 0.6644, 0.9508, 0.6499, 0.9508, 0.6499, 0.8638, 0.6499, 0.8638, 0.6499, 0.9508, 0.6354, 0.9508, 0.6354, 0.8638, 0.6354, 0.8638, 0.6354, 0.9508, 0.6209, 0.9508, 0.6209, 0.8638, 0.6209, 0.8638, 0.6209, 0.9508, 0.6064, 0.9508, 0.6064, 0.8638, 0.6064, 0.8638, 0.6064, 0.9508, 0.5919, 0.9508, 0.5919, 0.8638, 0.5919, 0.8638, 0.5919, 0.9508, 0.5774, 0.9508, 0.5774, 0.8638, 0.5774, 0.8638, 0.5774, 0.9508, 0.5629, 0.9508, 0.5629, 0.8638, 0.5983, 0.8564, 0.5774, 0.862, 0.5565, 0.8564, 0.5412, 0.8412, 0.5356, 0.8203, 0.5412, 0.7994, 0.5565, 0.7841, 0.5774, 0.7785, 0.5983, 0.7841, 0.6136, 0.7994, 0.6192, 0.8203, 0.6136, 0.8412, 0.5629, 0.8638, 0.5629, 0.9508, 0.5484, 0.9508, 0.5484, 0.8638, 0.5484, 0.8638, 0.5484, 0.9508, 0.5339, 0.9508, 0.5339, 0.8638, 0.2547, 0.5533, 0.2459, 0.5548, 0.237, 0.5533, 0.2292, 0.5488, 0.2235, 0.5419, 0.2281, 0.542, 0.2281, 0.5421, 0.2592, 0.542, 0.2625, 0.5488, 0.2625, 0.5488, 0.2592, 0.542, 0.2592, 0.515, 0.2281, 0.515, 0.2235, 0.5161, 0.2292, 0.5092, 0.237, 0.5047, 0.2459, 0.5031, 0.2547, 0.5047, 0.2625, 0.5092, 0.2682, 0.5161, 0.2713, 0.5245, 0.2713, 0.5335, 0.2682, 0.5419, 0.2235, 0.5161, 0.2281, 0.515, 0.2281, 0.542, 0.2235, 0.5419, 0.2204, 0.5335, 0.2204, 0.5245, 0.2592, 0.515, 0.2592, 0.542, 0.2592, 0.542, 0.2592, 0.515, 0.2592, 0.542, 0.2281, 0.5421, 0.2281, 0.542, 0.5717, 0.5495, 0.5717, 0.5765, 0.5717, 0.5765, 0.5717, 0.5495, 0.2281, 0.542, 0.2281, 0.515, 0.2281, 0.515, 0.2281, 0.542, 0.2592, 0.542, 0.2281, 0.542, 0.2281, 0.542, 0.2592, 0.542, 0.2281, 0.515, 0.2592, 0.515, 0.2592, 0.515, 0.2281, 0.515, 0.6733, 0.566, 0.6733, 0.6047, 0.6733, 0.6047, 0.6733, 0.566, 0.5407, 0.5765, 0.5407, 0.5495, 0.5407, 0.5495, 0.5407, 0.5765, 0.5717, 0.5765, 0.5407, 0.5765, 0.5407, 0.5765, 0.5717, 0.5765, 0.5407, 0.5495, 0.5717, 0.5495, 0.5717, 0.5495, 0.5407, 0.5495, 0.5245, 0.7041, 0.5245, 0.5376, 0.5245, 0.5376, 0.5245, 0.7041, 0.5407, 0.5765, 0.5407, 0.5495, 0.5407, 0.5495, 0.5407, 0.5765, 0.5717, 0.5765, 0.5407, 0.5765, 0.5407, 0.5765, 0.5717, 0.5765, 0.6288, 0.566, 0.6733, 0.566, 0.6733, 0.566, 0.6288, 0.566, 0.7159, 0.7041, 0.5245, 0.7041, 0.5245, 0.7041, 0.7159, 0.7041, 0.5245, 0.5376, 0.7159, 0.5376, 0.7159, 0.5376, 0.5245, 0.5376, 0.7159, 0.5376, 0.7159, 0.7041, 0.7159, 0.7041, 0.7159, 0.5376, 0.6888, 0.8732, 0.6888, 0.9504, 0.6759, 0.9504, 0.6759, 0.8732, 0.6759, 0.8732, 0.6759, 0.9504, 0.6631, 0.9504, 0.6631, 0.8732, 0.6631, 0.8732, 0.6631, 0.9504, 0.6502, 0.9504, 0.6502, 0.8732, 0.6502, 0.8732, 0.6502, 0.9504, 0.6373, 0.9504, 0.6373, 0.8732, 0.6373, 0.8732, 0.6373, 0.9504, 0.6245, 0.9504, 0.6245, 0.8732, 0.6245, 0.8732, 0.6245, 0.9504, 0.6116, 0.9504, 0.6116, 0.8732, 0.6116, 0.8732, 0.6116, 0.9504, 0.5988, 0.9504, 0.5988, 0.8732, 0.5988, 0.8732, 0.5988, 0.9504, 0.5859, 0.9504, 0.5859, 0.8732, 0.5859, 0.8732, 0.5859, 0.9504, 0.573, 0.9504, 0.573, 0.8732, 0.573, 0.8732, 0.573, 0.9504, 0.5602, 0.9504, 0.5602, 0.8732, 0.5915, 0.8667, 0.573, 0.8716, 0.5545, 0.8667, 0.5409, 0.8531, 0.536, 0.8346, 0.5409, 0.8161, 0.5545, 0.8025, 0.573, 0.7975, 0.5915, 0.8025, 0.6051, 0.8161, 0.6101, 0.8346, 0.6051, 0.8531, 0.5602, 0.8732, 0.5602, 0.9504, 0.5473, 0.9504, 0.5473, 0.8732, 0.5473, 0.8732, 0.5473, 0.9504, 0.5344, 0.9504, 0.5344, 0.8732, 0.6888, 0.8732, 0.6888, 0.9504, 0.6759, 0.9504, 0.6759, 0.8732, 0.6759, 0.8732, 0.6759, 0.9504, 0.6631, 0.9504, 0.6631, 0.8732, 0.6631, 0.8732, 0.6631, 0.9504, 0.6502, 0.9504, 0.6502, 0.8732, 0.6502, 0.8732, 0.6502, 0.9504, 0.6373, 0.9504, 0.6373, 0.8732, 0.6373, 0.8732, 0.6373, 0.9504, 0.6245, 0.9504, 0.6245, 0.8732, 0.6245, 0.8732, 0.6245, 0.9504, 0.6116, 0.9504, 0.6116, 0.8732, 0.6116, 0.8732, 0.6116, 0.9504, 0.5988, 0.9504, 0.5988, 0.8732, 0.5988, 0.8732, 0.5988, 0.9504, 0.5859, 0.9504, 0.5859, 0.8732, 0.5859, 0.8732, 0.5859, 0.9504, 0.573, 0.9504, 0.573, 0.8732, 0.573, 0.8732, 0.573, 0.9504, 0.5602, 0.9504, 0.5602, 0.8732, 0.5915, 0.8667, 0.573, 0.8716, 0.5545, 0.8667, 0.5409, 0.8531, 0.536, 0.8346, 0.5409, 0.8161, 0.5545, 0.8025, 0.573, 0.7975, 0.5915, 0.8025, 0.6051, 0.8161, 0.6101, 0.8346, 0.6051, 0.8531, 0.5602, 0.8732, 0.5602, 0.9504, 0.5473, 0.9504, 0.5473, 0.8732, 0.5473, 0.8732, 0.5473, 0.9504, 0.5344, 0.9504, 0.5344, 0.8732, 0.6888, 0.8732, 0.6888, 0.9504, 0.6759, 0.9504, 0.6759, 0.8732, 0.6759, 0.8732, 0.6759, 0.9504, 0.6631, 0.9504, 0.6631, 0.8732, 0.6631, 0.8732, 0.6631, 0.9504, 0.6502, 0.9504, 0.6502, 0.8732, 0.6502, 0.8732, 0.6502, 0.9504, 0.6373, 0.9504, 0.6373, 0.8732, 0.6373, 0.8732, 0.6373, 0.9504, 0.6245, 0.9504, 0.6245, 0.8732, 0.6245, 0.8732, 0.6245, 0.9504, 0.6116, 0.9504, 0.6116, 0.8732, 0.6116, 0.8732, 0.6116, 0.9504, 0.5988, 0.9504, 0.5988, 0.8732, 0.5988, 0.8732, 0.5988, 0.9504, 0.5859, 0.9504, 0.5859, 0.8732, 0.5859, 0.8732, 0.5859, 0.9504, 0.573, 0.9504, 0.573, 0.8732, 0.573, 0.8732, 0.573, 0.9504, 0.5602, 0.9504, 0.5602, 0.8732, 0.5915, 0.8667, 0.573, 0.8716, 0.5545, 0.8667, 0.5409, 0.8531, 0.536, 0.8346, 0.5409, 0.8161, 0.5545, 0.8025, 0.573, 0.7975, 0.5915, 0.8025, 0.6051, 0.8161, 0.6101, 0.8346, 0.6051, 0.8531, 0.5602, 0.8732, 0.5602, 0.9504, 0.5473, 0.9504, 0.5473, 0.8732, 0.5473, 0.8732, 0.5473, 0.9504, 0.5344, 0.9504, 0.5344, 0.8732, 0.6888, 0.8732, 0.6888, 0.9504, 0.6759, 0.9504, 0.6759, 0.8732, 0.6759, 0.8732, 0.6759, 0.9504, 0.6631, 0.9504, 0.6631, 0.8732, 0.6631, 0.8732, 0.6631, 0.9504, 0.6502, 0.9504, 0.6502, 0.8732, 0.6502, 0.8732, 0.6502, 0.9504, 0.6373, 0.9504, 0.6373, 0.8732, 0.6373, 0.8732, 0.6373, 0.9504, 0.6245, 0.9504, 0.6245, 0.8732, 0.6245, 0.8732, 0.6245, 0.9504, 0.6116, 0.9504, 0.6116, 0.8732, 0.6116, 0.8732, 0.6116, 0.9504, 0.5988, 0.9504, 0.5988, 0.8732, 0.5988, 0.8732, 0.5988, 0.9504, 0.5859, 0.9504, 0.5859, 0.8732, 0.5859, 0.8732, 0.5859, 0.9504, 0.573, 0.9504, 0.573, 0.8732, 0.573, 0.8732, 0.573, 0.9504, 0.5602, 0.9504, 0.5602, 0.8732, 0.5915, 0.8667, 0.573, 0.8716, 0.5545, 0.8667, 0.5409, 0.8531, 0.536, 0.8346, 0.5409, 0.8161, 0.5545, 0.8025, 0.573, 0.7975, 0.5915, 0.8025, 0.6051, 0.8161, 0.6101, 0.8346, 0.6051, 0.8531, 0.5602, 0.8732, 0.5602, 0.9504, 0.5473, 0.9504, 0.5473, 0.8732, 0.5473, 0.8732, 0.5473, 0.9504, 0.5344, 0.9504, 0.5344, 0.8732, 0.6888, 0.8732, 0.6888, 0.9504, 0.6759, 0.9504, 0.6759, 0.8732, 0.6759, 0.8732, 0.6759, 0.9504, 0.6631, 0.9504, 0.6631, 0.8732, 0.6631, 0.8732, 0.6631, 0.9504, 0.6502, 0.9504, 0.6502, 0.8732, 0.6502, 0.8732, 0.6502, 0.9504, 0.6373, 0.9504, 0.6373, 0.8732, 0.6373, 0.8732, 0.6373, 0.9504, 0.6245, 0.9504, 0.6245, 0.8732, 0.6245, 0.8732, 0.6245, 0.9504, 0.6116, 0.9504, 0.6116, 0.8732, 0.6116, 0.8732, 0.6116, 0.9504, 0.5988, 0.9504, 0.5988, 0.8732, 0.5988, 0.8732, 0.5988, 0.9504, 0.5859, 0.9504, 0.5859, 0.8732, 0.5859, 0.8732, 0.5859, 0.9504, 0.573, 0.9504, 0.573, 0.8732, 0.573, 0.8732, 0.573, 0.9504, 0.5602, 0.9504, 0.5602, 0.8732, 0.5915, 0.8667, 0.573, 0.8716, 0.5545, 0.8667, 0.5409, 0.8531, 0.536, 0.8346, 0.5409, 0.8161, 0.5545, 0.8025, 0.573, 0.7975, 0.5915, 0.8025, 0.6051, 0.8161, 0.6101, 0.8346, 0.6051, 0.8531, 0.5602, 0.8732, 0.5602, 0.9504, 0.5473, 0.9504, 0.5473, 0.8732, 0.5473, 0.8732, 0.5473, 0.9504, 0.5344, 0.9504, 0.5344, 0.8732, 0.6888, 0.8732, 0.6888, 0.9504, 0.6759, 0.9504, 0.6759, 0.8732, 0.6759, 0.8732, 0.6759, 0.9504, 0.6631, 0.9504, 0.6631, 0.8732, 0.6631, 0.8732, 0.6631, 0.9504, 0.6502, 0.9504, 0.6502, 0.8732, 0.6502, 0.8732, 0.6502, 0.9504, 0.6373, 0.9504, 0.6373, 0.8732, 0.6373, 0.8732, 0.6373, 0.9504, 0.6245, 0.9504, 0.6245, 0.8732, 0.6245, 0.8732, 0.6245, 0.9504, 0.6116, 0.9504, 0.6116, 0.8732, 0.6116, 0.8732, 0.6116, 0.9504, 0.5988, 0.9504, 0.5988, 0.8732, 0.5988, 0.8732, 0.5988, 0.9504, 0.5859, 0.9504, 0.5859, 0.8732, 0.5859, 0.8732, 0.5859, 0.9504, 0.573, 0.9504, 0.573, 0.8732, 0.573, 0.8732, 0.573, 0.9504, 0.5602, 0.9504, 0.5602, 0.8732, 0.5915, 0.8667, 0.573, 0.8716, 0.5545, 0.8667, 0.5409, 0.8531, 0.536, 0.8346, 0.5409, 0.8161, 0.5545, 0.8025, 0.573, 0.7975, 0.5915, 0.8025, 0.6051, 0.8161, 0.6101, 0.8346, 0.6051, 0.8531, 0.5602, 0.8732, 0.5602, 0.9504, 0.5473, 0.9504, 0.5473, 0.8732, 0.5473, 0.8732, 0.5473, 0.9504, 0.5344, 0.9504, 0.5344, 0.8732, 0.5245, 0.7041, 0.5245, 0.5376, 0.5245, 0.5376, 0.5245, 0.7041, 0.7159, 0.7041, 0.5245, 0.7041, 0.5245, 0.7041, 0.7159, 0.7041, 0.5245, 0.5376, 0.7159, 0.5376, 0.7159, 0.5376, 0.5245, 0.5376, 0.7159, 0.5376, 0.7159, 0.7041, 0.7159, 0.7041, 0.7159, 0.5376, 0.5251, 0.7106, 0.7029, 0.7106, 0.7029, 0.5559, 0.5251, 0.5559, 0.5205, 0.7111, 0.5205, 0.543, 0.7137, 0.543, 0.7137, 0.7111, 0.528, 0.2748, 0.5093, 0.2748, 0.5093, 0.2483, 0.528, 0.2483, 0.528, 0.2748, 0.5093, 0.2748, 0.5093, 0.2483, 0.528, 0.2483, 0.528, 0.2748, 0.5093, 0.2748, 0.5093, 0.2483, 0.528, 0.2483, 0.528, 0.2748, 0.5093, 0.2748, 0.5093, 0.2483, 0.528, 0.2483, 0.6222, 0.2748, 0.6035, 0.2748, 0.6035, 0.2483, 0.6222, 0.2483])
me_cube.materials.append(mat_base)
me_cube.use_remesh_fix_poles = True
me_cube.use_remesh_preserve_attributes = False
me_cube.update()
me_cube_001 = bpy.data.meshes.new('Cube.001')
me_cube_001.from_pydata([(-1.0, -0.4555, -1.0), (-1.0, -0.4555, 1.0), (-1.0, 1.668, -1.0), (-1.0, 1.668, 1.0), (1.0, -0.4555, -1.0), (1.0, -0.4555, 1.0), (1.0, 1.668, -1.0), (1.0, 1.668, 1.0), (-3.128, -2.0, -0.9826), (-12.43, -2.0, 0.9826), (-3.128, -1.186, -0.9826), (-12.43, -1.186, 0.9826), (-0.2955, -2.0, -0.9826), (-0.2955, -2.0, 0.9826), (-0.2955, -1.186, -0.9826), (-0.2955, -1.186, 0.9826), (-3.219, -1.995, 0.9636), (-3.219, -1.995, -0.9582), (-3.219, -1.202, 0.9636), (-3.219, -1.202, -0.9582), (-3.149, -1.995, -0.9665), (-12.33, -1.995, 0.9745), (-3.149, -1.191, -0.9665), (-12.33, -1.191, 0.9745), (-0.3511, -1.995, -0.9665), (-0.3511, -1.995, 0.9745), (-0.3511, -1.191, -0.9665), (-0.3511, -1.191, 0.9745), (-3.521, -1.535, 0.373), (-3.521, -1.535, -0.2122), (-3.521, -1.267, 0.373), (-3.521, -1.267, -0.2122), (-3.521, -1.929, 0.3752), (-3.521, -1.929, -0.21), (-3.521, -1.662, 0.3752), (-3.521, -1.662, -0.21), (-1.165, 0.3184, 0.6808), (-1.165, 0.3184, -0.4648), (-1.165, 0.8748, 0.6808), (-1.165, 0.8748, -0.4648), (-1.165, 0.3162, -0.4648), (-1.165, 0.3162, 0.6808), (-1.165, -0.2402, -0.4648), (-1.165, -0.2402, 0.6808), (1.622, -1.554, -0.9811), (1.622, -1.554, 1.179), (2.286, -1.564, -0.9811), (2.286, -1.564, 1.179), (2.771, -1.589, -0.9811), (2.771, -1.589, 1.179), (2.949, -1.623, -0.9811), (2.949, -1.623, 1.179), (2.771, -1.657, -0.9811), (2.771, -1.657, 1.179), (2.286, -1.682, -0.9811), (2.286, -1.682, 1.179), (1.622, -1.691, -0.9811), (1.622, -1.691, 1.179), (0.9584, -1.682, -0.9811), (0.9584, -1.682, 1.179), (0.4727, -1.657, -0.9811), (0.4727, -1.657, 1.179), (0.2948, -1.623, -0.9811), (0.2948, -1.623, 1.179), (0.4727, -1.589, -0.9811), (0.4727, -1.589, 1.179), (0.9584, -1.564, -0.9811), (0.9584, -1.564, 1.179), (2.154, 1.812, 0.903), (2.154, 1.812, -1.068), (4.091, 1.812, -1.068), (4.091, 1.812, 0.903), (2.154, -2.493, 0.903), (2.154, -2.493, -0.01832), (4.091, -2.493, -0.01832), (4.091, -2.493, 0.903), (-1.315, 0.8457, -0.6231), (-1.315, 0.8457, -0.8228), (-1.315, 0.9427, -0.6231), (-1.315, 0.9427, -0.8228), (-1.315, 0.7477, -0.6231), (-1.315, 0.7477, -0.8228), (-1.315, 0.8447, -0.6231), (-1.315, 0.8447, -0.8228), (-1.315, -0.135, -0.6231), (-1.315, -0.135, -0.8228), (-1.315, -0.03806, -0.6231), (-1.315, -0.03806, -0.8228), (-1.315, -0.233, -0.6231), (-1.315, -0.233, -0.8228), (-1.315, -0.1361, -0.6231), (-1.315, -0.1361, -0.8228), (-1.315, -0.01325, -0.6231), (-1.315, -0.01325, -0.8228), (-1.315, 0.08372, -0.6231), (-1.315, 0.08372, -0.8228)], [], [(0, 1, 3, 2), (2, 3, 7, 6), (6, 7, 5, 4), (4, 5, 1, 0), (2, 6, 4, 0), (7, 3, 1, 5), (10, 11, 15, 14), (14, 15, 13, 12), (12, 13, 9, 8), (10, 14, 12, 8), (15, 11, 9, 13), (16, 18, 19, 17), (22, 26, 27, 23), (24, 20, 21, 25), (27, 25, 21, 23), (28, 30, 31, 29), (32, 34, 35, 33), (36, 38, 39, 37), (43, 41, 40, 42), (44, 45, 47, 46), (46, 47, 49, 48), (48, 49, 51, 50), (50, 51, 53, 52), (52, 53, 55, 54), (54, 55, 57, 56), (56, 57, 59, 58), (58, 59, 61, 60), (60, 61, 63, 62), (62, 63, 65, 64), (47, 45, 67, 65, 63, 61, 59, 57, 55, 53, 51, 49), (64, 65, 67, 66), (66, 67, 45, 44), (68, 69, 73, 72), (71, 68, 72, 75), (70, 71, 75, 74), (72, 73, 74, 75), (73, 69, 70, 74), (76, 78, 79, 77), (80, 82, 83, 81), (84, 86, 87, 85), (88, 90, 91, 89), (92, 94, 95, 93)])
me_cube_001.polygons.foreach_set('use_smooth', [0, 0, 0, 0, 0, 0, 0, 0, 0, 0, 0, 0, 0, 0, 0, 0, 0, 0, 0, 1, 1, 1, 1, 1, 1, 1, 1, 1, 1, 1, 1, 1, 0, 0, 0, 0, 0, 0, 0, 0, 0, 0])
_uv = me_cube_001.uv_layers.new(name='UVMap')
_uv.uv.foreach_set('vector', [0.3955, 0.2515, 0.3955, 0.5005, 0.00654, 0.5005, 0.00654, 0.2515, 0.5833, 0.7633, 0.6444, 0.7633, 0.6444, 0.8244, 0.5833, 0.8244, 0.5802, 0.6043, 0.6413, 0.6043, 0.6413, 0.6654, 0.5802, 0.6654, 0.5833, 0.8855, 0.6444, 0.8855, 0.6444, 0.9466, 0.5833, 0.9466, 0.5191, 0.6043, 0.5802, 0.6043, 0.5802, 0.6654, 0.5191, 0.6654, 0.6444, 0.8244, 0.7055, 0.8244, 0.7055, 0.8855, 0.6444, 0.8855, 0.5999, 0.571, 0.6501, 0.571, 0.6501, 0.6211, 0.5999, 0.6211, 0.5999, 0.6211, 0.6501, 0.6211, 0.6501, 0.6712, 0.5999, 0.6712, 0.5999, 0.6712, 0.6501, 0.6712, 0.6501, 0.7213, 0.5999, 0.7213, 0.5498, 0.6211, 0.5999, 0.6211, 0.5999, 0.6712, 0.5498, 0.6712, 0.6501, 0.6211, 0.7002, 0.6211, 0.7002, 0.6712, 0.6501, 0.6712, 0.5248, 0.5209, 0.5248, 0.7213, 0.7252, 0.7213, 0.7252, 0.5209, 0.5999, 0.571, 0.5999, 0.6211, 0.6501, 0.6211, 0.6501, 0.571, 0.5999, 0.6712, 0.5999, 0.7213, 0.6501, 0.7213, 0.6501, 0.6712, 0.6501, 0.6211, 0.6501, 0.6712, 0.7002, 0.6712, 0.7002, 0.6211, 0.7767, 0.5496, 0.7767, 0.7112, 0.9383, 0.7112, 0.9383, 0.5496, 0.7767, 0.5496, 0.7767, 0.7112, 0.9383, 0.7112, 0.9383, 0.5496, 0.1147, 0.1994, 0.02032, 0.1994, 0.02032, 0.06603, 0.1147, 0.06603, 0.2544, 0.1988, 0.16, 0.1988, 0.16, 0.06541, 0.2544, 0.06541, 0.7272, 0.5933, 0.7272, 0.695, 0.7103, 0.695, 0.7103, 0.5933, 0.7103, 0.5933, 0.7103, 0.695, 0.6933, 0.695, 0.6933, 0.5933, 0.6933, 0.5933, 0.6933, 0.695, 0.6764, 0.695, 0.6764, 0.5933, 0.6764, 0.5933, 0.6764, 0.695, 0.6594, 0.695, 0.6594, 0.5933, 0.6594, 0.5933, 0.6594, 0.695, 0.6425, 0.695, 0.6425, 0.5933, 0.6425, 0.5933, 0.6425, 0.695, 0.6255, 0.695, 0.6255, 0.5933, 0.6255, 0.5933, 0.6255, 0.695, 0.6085, 0.695, 0.6085, 0.5933, 0.6085, 0.5933, 0.6085, 0.695, 0.5916, 0.695, 0.5916, 0.5933, 0.5916, 0.5933, 0.5916, 0.695, 0.5746, 0.695, 0.5746, 0.5933, 0.5746, 0.5933, 0.5746, 0.695, 0.5577, 0.695, 0.5577, 0.5933, 0.6721, 0.9415, 0.6344, 0.9516, 0.5968, 0.9415, 0.5692, 0.9139, 0.5591, 0.8763, 0.5692, 0.8386, 0.5968, 0.811, 0.6344, 0.801, 0.6721, 0.811, 0.6997, 0.8386, 0.7098, 0.8763, 0.6997, 0.9139, 0.5577, 0.5933, 0.5577, 0.695, 0.5407, 0.695, 0.5407, 0.5933, 0.5407, 0.5933, 0.5407, 0.695, 0.5238, 0.695, 0.5238, 0.5933, 0.5245, 0.7041, 0.5245, 0.5376, 0.5245, 0.5376, 0.5245, 0.7041, 0.7159, 0.7041, 0.5245, 0.7041, 0.5245, 0.7041, 0.7159, 0.7041, 0.7159, 0.5376, 0.7159, 0.7041, 0.7159, 0.7041, 0.7159, 0.5376, 0.5245, 0.7041, 0.5245, 0.5376, 0.7159, 0.5376, 0.7159, 0.7041, 0.5245, 0.5376, 0.5245, 0.5376, 0.7159, 0.5376, 0.7159, 0.5376, 0.528, 0.2748, 0.5093, 0.2748, 0.5093, 0.2483, 0.528, 0.2483, 0.528, 0.2748, 0.5093, 0.2748, 0.5093, 0.2483, 0.528, 0.2483, 0.528, 0.2748, 0.5093, 0.2748, 0.5093, 0.2483, 0.528, 0.2483, 0.528, 0.2748, 0.5093, 0.2748, 0.5093, 0.2483, 0.528, 0.2483, 0.6222, 0.2748, 0.6035, 0.2748, 0.6035, 0.2483, 0.6222, 0.2483])
me_cube_001.materials.append(mat_base)
me_cube_001.use_remesh_fix_poles = True
me_cube_001.use_remesh_preserve_attributes = False
me_cube_001.update()

# ---- objects
ob_vdsgantry = bpy.data.objects.new('vdsgantry', me_cube)
ob_vdswall = bpy.data.objects.new('vdswall', me_cube_001)

# ---- transforms, parenting, visibility, modifiers, constraints
ob_vdsgantry.location = (-0.1604, -2.084, 5.582)
ob_vdsgantry.scale = (0.04532, 0.8781, 0.5998)
ob_vdswall.location = (-0.1604, 8.655, 5.582)
ob_vdswall.scale = (0.04532, 0.8781, 0.5998)

# ---- collection membership
col_collection.objects.link(ob_vdsgantry)
col_collection.objects.link(ob_vdswall)

# ---- scene / render settings (as saved in the file)
scene.frame_start = 1; scene.frame_end = 250; scene.frame_set(1)
scene.render.engine = 'BLENDER_EEVEE_NEXT'
scene.cycles.use_denoising = False
scene.cycles.samples = 128
scene.cycles.sampling_pattern = 'TABULATED_SOBOL'
scene.cycles.use_adaptive_sampling = False
scene.cycles.use_light_tree = False
scene.view_settings.view_transform = 'Filmic'
bpy.context.view_layer.update()

# ---- added for rendering (the .blend has no active camera and no usable light): camera, sun
cam_auto = bpy.data.cameras.new('AutoCamera')
cam_auto.lens = 50.0
cam_auto.sensor_width = 36.0
cam_auto.clip_end = 1000.0
ob_auto_camera = bpy.data.objects.new('AutoCamera', cam_auto)
scene.collection.objects.link(ob_auto_camera)
ob_auto_camera.location = (14.1228, -14.0277, 14.6193)
ob_auto_camera.rotation_euler = (1.09748, -7.21219e-08, 0.694738)
scene.camera = ob_auto_camera
light_auto_sun = bpy.data.lights.new('AutoSun', 'SUN')
light_auto_sun.energy = 3.0
light_auto_sun.angle = 0.0523599
ob_auto_sun = bpy.data.objects.new('AutoSun', light_auto_sun)
scene.collection.objects.link(ob_auto_sun)
ob_auto_sun.rotation_euler = (0.872665, 0.174533, 0.523599)
bpy.context.view_layer.update()
